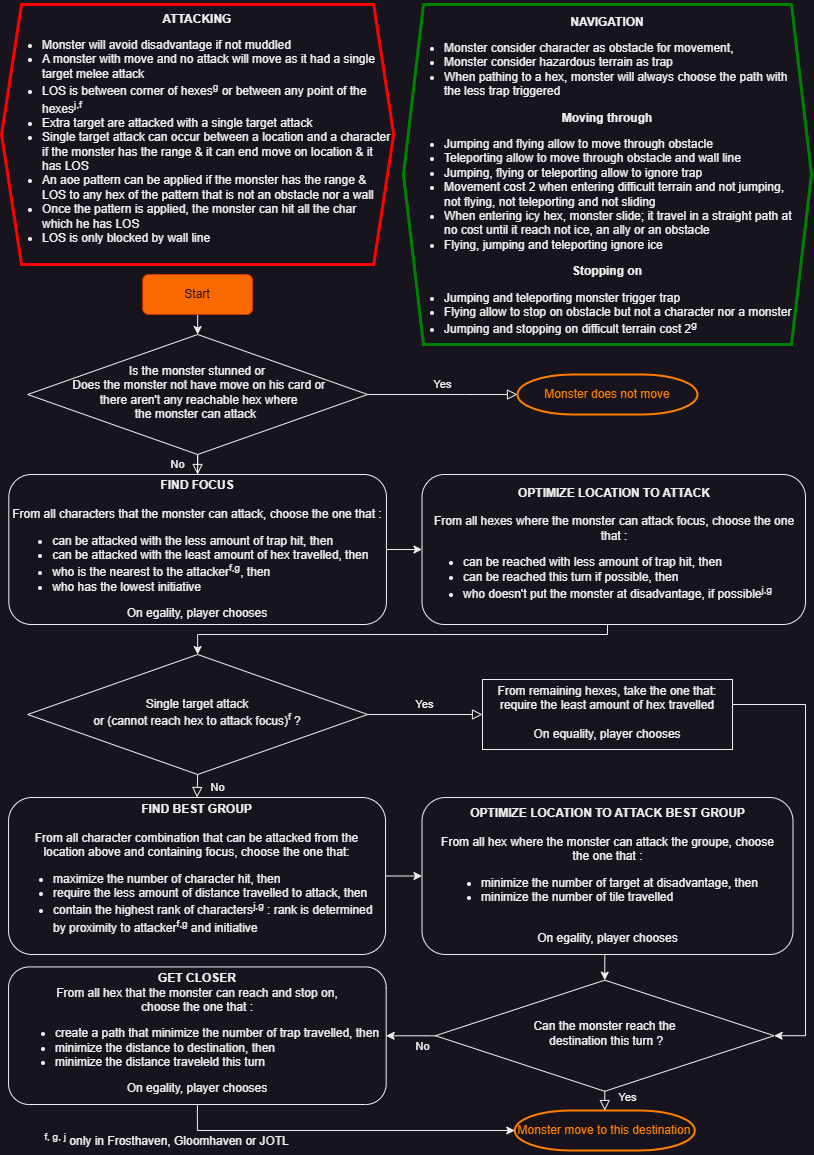

The diagram above was exported from draw.io. Its source (the exported page's mxGraphModel, read from the mxfile embedded in the PNG):
<mxGraphModel dx="996" dy="581" grid="1" gridSize="10" guides="1" tooltips="1" connect="1" arrows="1" fold="1" page="1" pageScale="1" pageWidth="827" pageHeight="1169" math="0" shadow="0">
  <root>
    <mxCell id="WIyWlLk6GJQsqaUBKTNV-0" />
    <mxCell id="WIyWlLk6GJQsqaUBKTNV-1" parent="WIyWlLk6GJQsqaUBKTNV-0" />
    <mxCell id="6H1x6LzymzNOAmOgsFud-10" style="edgeStyle=orthogonalEdgeStyle;rounded=0;orthogonalLoop=1;jettySize=auto;html=1;exitX=0.5;exitY=1;exitDx=0;exitDy=0;entryX=0.5;entryY=0;entryDx=0;entryDy=0;" parent="WIyWlLk6GJQsqaUBKTNV-1" source="WIyWlLk6GJQsqaUBKTNV-3" target="WIyWlLk6GJQsqaUBKTNV-6" edge="1">
      <mxGeometry relative="1" as="geometry" />
    </mxCell>
    <mxCell id="WIyWlLk6GJQsqaUBKTNV-3" value="Start" style="rounded=1;whiteSpace=wrap;html=1;fontSize=12;glass=0;strokeWidth=1;shadow=0;fillColor=#fa6800;fontColor=#000000;strokeColor=#C73500;" parent="WIyWlLk6GJQsqaUBKTNV-1" vertex="1">
      <mxGeometry x="147.14" y="280" width="110" height="40" as="geometry" />
    </mxCell>
    <mxCell id="WIyWlLk6GJQsqaUBKTNV-4" value="No" style="rounded=0;html=1;jettySize=auto;orthogonalLoop=1;fontSize=11;endArrow=block;endFill=0;endSize=8;strokeWidth=1;shadow=0;labelBackgroundColor=none;edgeStyle=orthogonalEdgeStyle;" parent="WIyWlLk6GJQsqaUBKTNV-1" source="WIyWlLk6GJQsqaUBKTNV-6" target="HYlRVXP8fHBSpNL6v8k7-2" edge="1">
      <mxGeometry x="0.0105" y="20" relative="1" as="geometry">
        <mxPoint as="offset" />
      </mxGeometry>
    </mxCell>
    <mxCell id="WIyWlLk6GJQsqaUBKTNV-5" value="Yes" style="edgeStyle=orthogonalEdgeStyle;rounded=0;html=1;jettySize=auto;orthogonalLoop=1;fontSize=11;endArrow=block;endFill=0;endSize=8;strokeWidth=1;shadow=0;labelBackgroundColor=none;entryX=0;entryY=0.5;entryDx=0;entryDy=0;exitX=1;exitY=0.5;exitDx=0;exitDy=0;" parent="WIyWlLk6GJQsqaUBKTNV-1" source="WIyWlLk6GJQsqaUBKTNV-6" target="WIyWlLk6GJQsqaUBKTNV-7" edge="1">
      <mxGeometry y="10" relative="1" as="geometry">
        <mxPoint as="offset" />
        <mxPoint x="479" y="398" as="targetPoint" />
        <Array as="points">
          <mxPoint x="470" y="400" />
          <mxPoint x="470" y="400" />
        </Array>
      </mxGeometry>
    </mxCell>
    <mxCell id="WIyWlLk6GJQsqaUBKTNV-6" value="&lt;div&gt;Is the monster stunned or&lt;/div&gt;&lt;div&gt;&amp;nbsp;Does the monster not have move on his card or&lt;/div&gt;&lt;div&gt;&amp;nbsp;there aren't any reachable hex where &lt;br&gt;&lt;/div&gt;&lt;div&gt;the monster can attack&amp;nbsp; &lt;/div&gt;" style="rhombus;whiteSpace=wrap;html=1;shadow=0;fontFamily=Helvetica;fontSize=12;align=center;strokeWidth=1;spacing=6;spacingTop=-4;" parent="WIyWlLk6GJQsqaUBKTNV-1" vertex="1">
      <mxGeometry x="32.14" y="340" width="340" height="120" as="geometry" />
    </mxCell>
    <mxCell id="WIyWlLk6GJQsqaUBKTNV-7" value="&lt;font color=&quot;#ff8000&quot;&gt;Monster does not move&lt;/font&gt;" style="strokeWidth=2;html=1;shape=mxgraph.flowchart.terminator;whiteSpace=wrap;strokeColor=#ff8000;" parent="WIyWlLk6GJQsqaUBKTNV-1" vertex="1">
      <mxGeometry x="521.97" y="380" width="180.05" height="40" as="geometry" />
    </mxCell>
    <mxCell id="6H1x6LzymzNOAmOgsFud-1" style="edgeStyle=orthogonalEdgeStyle;rounded=0;orthogonalLoop=1;jettySize=auto;html=1;exitX=1;exitY=0.5;exitDx=0;exitDy=0;entryX=0;entryY=0.5;entryDx=0;entryDy=0;" parent="WIyWlLk6GJQsqaUBKTNV-1" source="HYlRVXP8fHBSpNL6v8k7-2" target="HYlRVXP8fHBSpNL6v8k7-4" edge="1">
      <mxGeometry relative="1" as="geometry" />
    </mxCell>
    <mxCell id="HYlRVXP8fHBSpNL6v8k7-2" value="&lt;div&gt;&lt;b&gt;FIND FOCUS&lt;/b&gt;&lt;br&gt;&lt;/div&gt;&lt;div&gt;&lt;br&gt;&lt;/div&gt;&lt;div&gt;From all characters that the monster can attack, choose the one that : &lt;br&gt;&lt;/div&gt;&lt;div align=&quot;left&quot;&gt;&lt;ul&gt;&lt;li&gt;can be attacked with the less amount of trap hit, then&lt;/li&gt;&lt;li&gt;can be attacked with the least amount of hex travelled, then&lt;/li&gt;&lt;li&gt;who is the nearest to the attacker&lt;sup&gt;f,g&lt;/sup&gt;, then&lt;/li&gt;&lt;li&gt;who has the lowest initiative&lt;/li&gt;&lt;/ul&gt;&lt;/div&gt;&lt;div&gt;On egality, player chooses&lt;br&gt;&lt;/div&gt;" style="rounded=1;whiteSpace=wrap;html=1;fontSize=12;glass=0;strokeWidth=1;shadow=0;" parent="WIyWlLk6GJQsqaUBKTNV-1" vertex="1">
      <mxGeometry x="13.32" y="480" width="377.63" height="150" as="geometry" />
    </mxCell>
    <mxCell id="6H1x6LzymzNOAmOgsFud-2" style="edgeStyle=orthogonalEdgeStyle;rounded=0;orthogonalLoop=1;jettySize=auto;html=1;exitX=0.5;exitY=1;exitDx=0;exitDy=0;entryX=0.5;entryY=0;entryDx=0;entryDy=0;" parent="WIyWlLk6GJQsqaUBKTNV-1" source="HYlRVXP8fHBSpNL6v8k7-4" target="HYlRVXP8fHBSpNL6v8k7-6" edge="1">
      <mxGeometry relative="1" as="geometry">
        <Array as="points">
          <mxPoint x="612" y="623" />
          <mxPoint x="612" y="640" />
          <mxPoint x="202" y="640" />
        </Array>
      </mxGeometry>
    </mxCell>
    <mxCell id="HYlRVXP8fHBSpNL6v8k7-4" value="&lt;div&gt;&lt;b&gt;OPTIMIZE LOCATION TO ATTACK&lt;/b&gt;&lt;br&gt;&lt;/div&gt;&lt;div&gt;&lt;br&gt;&lt;/div&gt;&lt;div&gt;From all hexes where the monster can attack focus, choose the one that :&lt;/div&gt;&lt;div align=&quot;left&quot;&gt;&lt;ul&gt;&lt;li&gt;can be reached with less amount of trap hit, then&lt;/li&gt;&lt;li&gt;can be reached this turn if possible, then&lt;/li&gt;&lt;li&gt;who doesn't put the monster at disadvantage, if possible&lt;sup&gt;j,g&lt;/sup&gt;&lt;/li&gt;&lt;/ul&gt;&lt;/div&gt;" style="rounded=1;whiteSpace=wrap;html=1;fontSize=12;glass=0;strokeWidth=1;shadow=0;" parent="WIyWlLk6GJQsqaUBKTNV-1" vertex="1">
      <mxGeometry x="426.5" y="480" width="383.5" height="150" as="geometry" />
    </mxCell>
    <mxCell id="HYlRVXP8fHBSpNL6v8k7-6" value="&lt;div&gt;Single target attack &lt;br&gt;&lt;/div&gt;&lt;div&gt;or (cannot reach hex to attack focus)&lt;sup&gt;f&lt;/sup&gt; ?&lt;/div&gt;" style="rhombus;whiteSpace=wrap;html=1;shadow=0;fontFamily=Helvetica;fontSize=12;align=center;strokeWidth=1;spacing=6;spacingTop=-4;" parent="WIyWlLk6GJQsqaUBKTNV-1" vertex="1">
      <mxGeometry x="32.14" y="660" width="340" height="120" as="geometry" />
    </mxCell>
    <mxCell id="6H1x6LzymzNOAmOgsFud-6" style="edgeStyle=orthogonalEdgeStyle;rounded=0;orthogonalLoop=1;jettySize=auto;html=1;exitX=1;exitY=0.5;exitDx=0;exitDy=0;entryX=1;entryY=0.5;entryDx=0;entryDy=0;" parent="WIyWlLk6GJQsqaUBKTNV-1" source="HYlRVXP8fHBSpNL6v8k7-8" target="HYlRVXP8fHBSpNL6v8k7-17" edge="1">
      <mxGeometry relative="1" as="geometry">
        <Array as="points">
          <mxPoint x="737" y="710" />
          <mxPoint x="810" y="710" />
          <mxPoint x="810" y="1041" />
        </Array>
      </mxGeometry>
    </mxCell>
    <mxCell id="HYlRVXP8fHBSpNL6v8k7-8" value="&lt;div&gt;From remaining hexes, take the one that:&lt;/div&gt;&lt;div&gt;require the least amount of hex travelled&lt;/div&gt;&lt;div&gt;&lt;br&gt;&lt;/div&gt;&lt;div&gt;&lt;div align=&quot;center&quot;&gt;On equality, player chooses&lt;/div&gt;&lt;/div&gt;" style="whiteSpace=wrap;html=1;shadow=0;strokeWidth=1;spacing=6;spacingTop=-4;" parent="WIyWlLk6GJQsqaUBKTNV-1" vertex="1">
      <mxGeometry x="487" y="685" width="250" height="70" as="geometry" />
    </mxCell>
    <mxCell id="6H1x6LzymzNOAmOgsFud-11" style="edgeStyle=orthogonalEdgeStyle;rounded=0;orthogonalLoop=1;jettySize=auto;html=1;exitX=1;exitY=0.5;exitDx=0;exitDy=0;entryX=0;entryY=0.5;entryDx=0;entryDy=0;" parent="WIyWlLk6GJQsqaUBKTNV-1" source="HYlRVXP8fHBSpNL6v8k7-11" target="HYlRVXP8fHBSpNL6v8k7-14" edge="1">
      <mxGeometry relative="1" as="geometry" />
    </mxCell>
    <mxCell id="HYlRVXP8fHBSpNL6v8k7-11" value="&lt;div&gt;&lt;b&gt;FIND BEST GROUP&lt;/b&gt;&lt;br&gt;&lt;/div&gt;&lt;div&gt;&lt;br&gt;&lt;/div&gt;&lt;div&gt;From all character combination that can be attacked from the &lt;br&gt;&lt;/div&gt;&lt;div&gt;location above and containing focus, choose the one that:&lt;/div&gt;&lt;div align=&quot;left&quot;&gt;&lt;ul&gt;&lt;li&gt;maximize the number of character hit, then&lt;/li&gt;&lt;li&gt;require the less amount of distance travelled to attack, then&lt;/li&gt;&lt;li&gt;contain the highest rank of characters&lt;sup&gt;j,g&lt;/sup&gt; : rank is determined by proximity to attacker&lt;sup&gt;f,g&lt;/sup&gt; and initiative&lt;/li&gt;&lt;/ul&gt;&lt;/div&gt;" style="whiteSpace=wrap;html=1;shadow=0;strokeWidth=1;spacing=6;spacingTop=-4;rounded=1" parent="WIyWlLk6GJQsqaUBKTNV-1" vertex="1">
      <mxGeometry x="13.06" y="803" width="377" height="157" as="geometry" />
    </mxCell>
    <mxCell id="nwu6KK1hAaGZpG1vDYlY-1" style="edgeStyle=orthogonalEdgeStyle;rounded=0;orthogonalLoop=1;jettySize=auto;html=1;exitX=0.5;exitY=1;exitDx=0;exitDy=0;entryX=0.5;entryY=0;entryDx=0;entryDy=0;" parent="WIyWlLk6GJQsqaUBKTNV-1" source="HYlRVXP8fHBSpNL6v8k7-14" target="HYlRVXP8fHBSpNL6v8k7-17" edge="1">
      <mxGeometry relative="1" as="geometry" />
    </mxCell>
    <mxCell id="HYlRVXP8fHBSpNL6v8k7-14" value="&lt;div&gt;&lt;br&gt;&lt;/div&gt;&lt;div&gt;&lt;b&gt;OPTIMIZE LOCATION TO ATTACK BEST GROUP&lt;/b&gt;&lt;br&gt;&lt;/div&gt;&lt;div&gt;&lt;br&gt;&lt;/div&gt;&lt;div&gt;&lt;div&gt;From all hex where the monster can attack the groupe, choose &lt;br&gt;&lt;/div&gt;&lt;div&gt;the one that :&lt;/div&gt;&lt;/div&gt;&lt;div align=&quot;left&quot;&gt;&lt;ul&gt;&lt;li&gt;minimize the number of target at disadvantage, then&lt;/li&gt;&lt;li&gt;minimize the number of tile travelled&lt;/li&gt;&lt;/ul&gt;&lt;/div&gt;&lt;blockquote&gt;&lt;div align=&quot;left&quot;&gt;&lt;br&gt;&lt;/div&gt;&lt;div align=&quot;center&quot;&gt;On egality, player chooses&lt;/div&gt;&lt;/blockquote&gt;" style="whiteSpace=wrap;html=1;shadow=0;strokeWidth=1;spacing=6;spacingTop=-4;rounded=1" parent="WIyWlLk6GJQsqaUBKTNV-1" vertex="1">
      <mxGeometry x="426.5" y="803" width="371" height="157" as="geometry" />
    </mxCell>
    <mxCell id="CAe6eDNZriENMiDo3nfh-1" value="" style="edgeStyle=orthogonalEdgeStyle;rounded=0;orthogonalLoop=1;jettySize=auto;html=1;" parent="WIyWlLk6GJQsqaUBKTNV-1" source="HYlRVXP8fHBSpNL6v8k7-17" target="HYlRVXP8fHBSpNL6v8k7-24" edge="1">
      <mxGeometry relative="1" as="geometry">
        <Array as="points">
          <mxPoint x="430" y="1041" />
          <mxPoint x="430" y="1041" />
        </Array>
      </mxGeometry>
    </mxCell>
    <mxCell id="CAe6eDNZriENMiDo3nfh-2" value="No" style="edgeLabel;html=1;align=center;verticalAlign=middle;resizable=0;points=[];" parent="CAe6eDNZriENMiDo3nfh-1" vertex="1" connectable="0">
      <mxGeometry x="0.3583" y="2" relative="1" as="geometry">
        <mxPoint x="20" y="8" as="offset" />
      </mxGeometry>
    </mxCell>
    <mxCell id="HYlRVXP8fHBSpNL6v8k7-17" value="&lt;div&gt;Can the monster reach the&lt;/div&gt;&lt;div&gt;&amp;nbsp;destination this turn ?&lt;/div&gt;" style="rhombus;whiteSpace=wrap;html=1;shadow=0;strokeWidth=1;spacing=6;spacingTop=-4;" parent="WIyWlLk6GJQsqaUBKTNV-1" vertex="1">
      <mxGeometry x="439.88" y="985.66" width="338.75" height="111.12" as="geometry" />
    </mxCell>
    <mxCell id="HYlRVXP8fHBSpNL6v8k7-21" value="&lt;font color=&quot;#ff8000&quot;&gt;Monster move to this destination&lt;/font&gt;" style="strokeWidth=2;html=1;shape=mxgraph.flowchart.terminator;whiteSpace=wrap;strokeColor=#ff8000;" parent="WIyWlLk6GJQsqaUBKTNV-1" vertex="1">
      <mxGeometry x="519.26" y="1116" width="180.05" height="40" as="geometry" />
    </mxCell>
    <mxCell id="6H1x6LzymzNOAmOgsFud-12" style="edgeStyle=orthogonalEdgeStyle;rounded=0;orthogonalLoop=1;jettySize=auto;html=1;exitX=0.5;exitY=1;exitDx=0;exitDy=0;entryX=0;entryY=0.5;entryDx=0;entryDy=0;" parent="WIyWlLk6GJQsqaUBKTNV-1" source="HYlRVXP8fHBSpNL6v8k7-24" target="HYlRVXP8fHBSpNL6v8k7-21" edge="1">
      <mxGeometry relative="1" as="geometry" />
    </mxCell>
    <mxCell id="HYlRVXP8fHBSpNL6v8k7-24" value="&lt;b&gt;GET CLOSER&lt;/b&gt;&lt;div&gt;From all hex that the monster can reach and stop on, &lt;br&gt;&lt;/div&gt;&lt;div&gt;choose the one that :&lt;/div&gt;&lt;div align=&quot;left&quot;&gt;&lt;ul&gt;&lt;li&gt;create a path that minimize the number of trap travelled, then&lt;/li&gt;&lt;li&gt;minimize the distance to destination, then&lt;/li&gt;&lt;li&gt;minimize the distance traveleld this turn&lt;/li&gt;&lt;/ul&gt;&lt;/div&gt;&lt;div&gt;On egality, player chooses&lt;/div&gt;" style="whiteSpace=wrap;html=1;shadow=0;strokeWidth=1;spacing=6;spacingTop=-4;rounded=1" parent="WIyWlLk6GJQsqaUBKTNV-1" vertex="1">
      <mxGeometry x="13.06" y="972.44" width="377.63" height="137.56" as="geometry" />
    </mxCell>
    <mxCell id="6H1x6LzymzNOAmOgsFud-4" value="Yes" style="edgeStyle=orthogonalEdgeStyle;rounded=0;html=1;jettySize=auto;orthogonalLoop=1;fontSize=11;endArrow=block;endFill=0;endSize=8;strokeWidth=1;shadow=0;labelBackgroundColor=none;entryX=0;entryY=0.5;entryDx=0;entryDy=0;exitX=1;exitY=0.5;exitDx=0;exitDy=0;" parent="WIyWlLk6GJQsqaUBKTNV-1" source="HYlRVXP8fHBSpNL6v8k7-6" target="HYlRVXP8fHBSpNL6v8k7-8" edge="1">
      <mxGeometry y="10" relative="1" as="geometry">
        <mxPoint as="offset" />
        <mxPoint x="519" y="393" as="targetPoint" />
        <mxPoint x="389" y="393" as="sourcePoint" />
      </mxGeometry>
    </mxCell>
    <mxCell id="6H1x6LzymzNOAmOgsFud-7" value="Yes" style="edgeStyle=orthogonalEdgeStyle;rounded=0;html=1;jettySize=auto;orthogonalLoop=1;fontSize=11;endArrow=block;endFill=0;endSize=8;strokeWidth=1;shadow=0;labelBackgroundColor=none;entryX=0.5;entryY=0;entryDx=0;entryDy=0;exitX=0.5;exitY=1;exitDx=0;exitDy=0;" parent="WIyWlLk6GJQsqaUBKTNV-1" source="HYlRVXP8fHBSpNL6v8k7-17" target="HYlRVXP8fHBSpNL6v8k7-21" edge="1">
      <mxGeometry x="-0.3331" y="23" relative="1" as="geometry">
        <mxPoint as="offset" />
        <mxPoint x="552" y="715" as="targetPoint" />
        <mxPoint x="389" y="715" as="sourcePoint" />
      </mxGeometry>
    </mxCell>
    <mxCell id="6H1x6LzymzNOAmOgsFud-17" value="No" style="rounded=0;html=1;jettySize=auto;orthogonalLoop=1;fontSize=11;endArrow=block;endFill=0;endSize=8;strokeWidth=1;shadow=0;labelBackgroundColor=none;edgeStyle=orthogonalEdgeStyle;exitX=0.5;exitY=1;exitDx=0;exitDy=0;entryX=0.5;entryY=0;entryDx=0;entryDy=0;" parent="WIyWlLk6GJQsqaUBKTNV-1" source="HYlRVXP8fHBSpNL6v8k7-6" target="HYlRVXP8fHBSpNL6v8k7-11" edge="1">
      <mxGeometry x="0.0105" y="20" relative="1" as="geometry">
        <mxPoint as="offset" />
        <mxPoint x="201.28" y="773" as="sourcePoint" />
        <mxPoint x="201.28" y="803" as="targetPoint" />
      </mxGeometry>
    </mxCell>
    <mxCell id="6H1x6LzymzNOAmOgsFud-19" value="&lt;br&gt;&lt;div&gt;&lt;b&gt;NAVIGATION&lt;/b&gt;&lt;/div&gt;&lt;div align=&quot;left&quot;&gt;&lt;ul&gt;&lt;li&gt;Monster consider character as obstacle for movement,&lt;/li&gt;&lt;li&gt;Monster consider hazardous terrain as trap&lt;/li&gt;&lt;li&gt;When pathing to a hex, monster will always choose the path with&amp;nbsp;&amp;nbsp;&amp;nbsp;&amp;nbsp; the less trap triggered&lt;/li&gt;&lt;/ul&gt;&lt;/div&gt;&lt;div&gt;&lt;b&gt;Moving through&lt;/b&gt;&lt;div&gt;&lt;div align=&quot;left&quot;&gt;&lt;ul&gt;&lt;li&gt;Jumping and flying allow to move through obstacle&lt;/li&gt;&lt;li&gt;Teleporting allow to move through obstacle and wall line&lt;/li&gt;&lt;li&gt;Jumping, flying or teleporting allow to ignore trap&lt;/li&gt;&lt;li&gt;Movement cost 2 when entering difficult terrain and not jumping,&amp;nbsp;&amp;nbsp;&amp;nbsp;&amp;nbsp;&amp;nbsp;&amp;nbsp; not flying, not teleporting and not sliding&lt;/li&gt;&lt;li&gt;When entering icy hex, monster slide; it travel in a straight path at&amp;nbsp;&amp;nbsp; &amp;nbsp; no cost until it reach not ice, an ally or an obstacle&lt;/li&gt;&lt;li&gt;Flying, jumping and teleporting ignore ice&lt;/li&gt;&lt;/ul&gt;&lt;/div&gt;&lt;div&gt;&lt;div align=&quot;center&quot;&gt;&lt;b&gt;Stopping on&lt;/b&gt;&lt;/div&gt;&lt;div align=&quot;left&quot;&gt;&lt;ul&gt;&lt;li&gt;Jumping and teleporting monster trigger trap&lt;/li&gt;&lt;li&gt;Flying allow to stop on obstacle but not a character nor a monster&lt;br&gt;&lt;/li&gt;&lt;li&gt;Jumping and stopping on difficult terrain cost 2&lt;sup&gt;g&lt;/sup&gt;&lt;/li&gt;&lt;/ul&gt;&lt;/div&gt;&lt;/div&gt;&lt;/div&gt;&lt;/div&gt;" style="shape=hexagon;perimeter=hexagonPerimeter2;whiteSpace=wrap;html=1;fixedSize=1;strokeColor=#008000;strokeWidth=3;" parent="WIyWlLk6GJQsqaUBKTNV-1" vertex="1">
      <mxGeometry x="408" y="10" width="408" height="340" as="geometry" />
    </mxCell>
    <mxCell id="6H1x6LzymzNOAmOgsFud-20" value="&lt;div&gt;&lt;b&gt;ATTACKING&lt;/b&gt;&lt;/div&gt;&lt;div align=&quot;left&quot;&gt;&lt;ul&gt;&lt;li&gt;&lt;div&gt;Monster will avoid disadvantage if not muddled&lt;/div&gt;&lt;/li&gt;&lt;li&gt;&lt;div&gt;A monster with move and no attack will move as it had a single target melee attack&lt;/div&gt;&lt;/li&gt;&lt;li&gt;&lt;div&gt;LOS is between corner of hexes&lt;sup&gt;g&lt;/sup&gt; or between any point of the hexes&lt;sup&gt;j,f&lt;/sup&gt;&lt;/div&gt;&lt;/li&gt;&lt;li&gt;Extra target are attacked with a single target attack&lt;/li&gt;&lt;li&gt;Single target attack can occur between a location and a character if the monster has the range &amp;amp; it can end move on location &amp;amp; it has LOS&lt;/li&gt;&lt;li&gt;An aoe pattern can be applied if the monster has the range &amp;amp;&amp;nbsp;&amp;nbsp;&amp;nbsp; LOS to any hex of the pattern that is not an obstacle nor a wall&lt;/li&gt;&lt;li&gt;Once the pattern is applied, the monster can hit all the char&amp;nbsp;&amp;nbsp;&amp;nbsp;&amp;nbsp; which he has LOS&lt;/li&gt;&lt;li&gt;LOS is only blocked by wall line&lt;/li&gt;&lt;/ul&gt;&lt;/div&gt;" style="shape=hexagon;perimeter=hexagonPerimeter2;whiteSpace=wrap;html=1;fixedSize=1;strokeColor=#ff0000;strokeWidth=3;" parent="WIyWlLk6GJQsqaUBKTNV-1" vertex="1">
      <mxGeometry x="6.07" y="10" width="392.13" height="260" as="geometry" />
    </mxCell>
    <mxCell id="6H1x6LzymzNOAmOgsFud-25" value="&lt;sup&gt;f, g, j&lt;/sup&gt; only in Frosthaven, Gloomhaven or JOTL " style="text;html=1;strokeColor=none;fillColor=none;align=center;verticalAlign=middle;whiteSpace=wrap;rounded=0;" parent="WIyWlLk6GJQsqaUBKTNV-1" vertex="1">
      <mxGeometry x="13.06" y="1130" width="316.68" height="30" as="geometry" />
    </mxCell>
  </root>
</mxGraphModel>